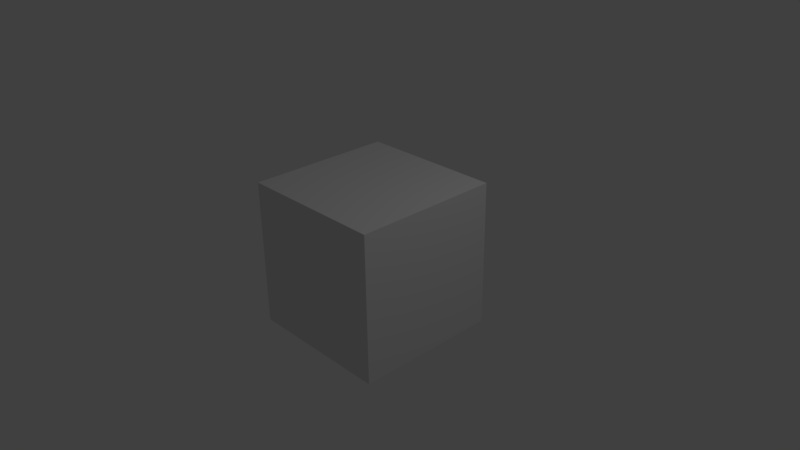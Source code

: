 # Source: Cup.blend  (saved by Blender 2.77.0; exported with 4.5.12 LTS)
import bpy
from mathutils import Matrix  # noqa: F401  (used for matrix-valued properties, if any)

bpy.ops.wm.read_factory_settings(use_empty=True)
scene = bpy.context.scene
scene.name = 'Scene'

# ---- collections
col_collection_1 = bpy.data.collections.new('Collection 1'); scene.collection.children.link(col_collection_1)

# ---- materials (node trees are filled in below, after node groups)
mat_material = bpy.data.materials.new('Material')
mat_material.alpha_threshold = 0.0
mat_material.use_transparent_shadow = False
mat_material.roughness = 0.5
mat_material.line_color = (0.0, 0.0, 0.0, 1.0)

# ---- material node trees

# ---- world
world_world = bpy.data.worlds.new('World'); scene.world = world_world
world_world.color = (0.05088, 0.05088, 0.05088)
world_world.use_sun_shadow = False
world_world.sun_shadow_jitter_overblur = 0.0
world_world.cycles.sampling_method = 'MANUAL'

# ---- cameras
cam_camera = bpy.data.cameras.new('Camera')
cam_camera.clip_end = 100.0
cam_camera.lens = 35.0
cam_camera.sensor_width = 32.0
cam_camera.sensor_height = 18.0
cam_camera.ortho_scale = 7.314
cam_camera.dof.focus_distance = 0.0
cam_camera.dof.aperture_fstop = 128.0

# ---- lights
light_lamp = bpy.data.lights.new('Lamp', 'POINT')
light_lamp.transmission_factor = 0.0
light_lamp.cutoff_distance = 30.0
light_lamp.energy = 100.0
light_lamp.shadow_buffer_clip_start = 1.001
light_lamp.shadow_soft_size = 0.1
light_lamp.shadow_maximum_resolution = 0.006
light_lamp.use_absolute_resolution = True

# ---- meshes
me_cube = bpy.data.meshes.new('Cube')
me_cube.from_pydata([(1.0, 1.0, -1.0), (1.0, -1.0, -1.0), (-1.0, -1.0, -1.0), (-1.0, 1.0, -1.0), (1.0, 1.0, 1.0), (1.0, -1.0, 1.0), (-1.0, -1.0, 1.0), (-1.0, 1.0, 1.0)], [], [(0, 1, 2, 3), (4, 7, 6, 5), (0, 4, 5, 1), (1, 5, 6, 2), (2, 6, 7, 3), (4, 0, 3, 7)])
me_cube.materials.append(mat_material)
me_cube.use_remesh_preserve_volume = False
me_cube.use_remesh_preserve_attributes = False
me_cube.use_mirror_vertex_groups = False
me_cube.update()

# ---- objects
ob_cube = bpy.data.objects.new('Cube', me_cube)
ob_lamp = bpy.data.objects.new('Lamp', light_lamp)
ob_camera = bpy.data.objects.new('Camera', cam_camera)

# ---- transforms, parenting, visibility, modifiers, constraints
ob_cube.location = (0.0, 0.0, 0.0)
ob_cube.lock_rotations_4d = False
ob_cube.empty_display_type = 'ARROWS'
ob_cube.lineart.crease_threshold = 0.0
ob_lamp.location = (4.076, 1.005, 5.904)
ob_lamp.rotation_euler = (0.6503, 0.05522, 1.866)
ob_lamp.lock_rotations_4d = False
ob_lamp.empty_display_type = 'ARROWS'
ob_lamp.color = (0.0, 0.0, 0.0, 0.0)
ob_lamp.lineart.crease_threshold = 0.0
ob_camera.location = (7.481, -6.508, 5.344)
ob_camera.rotation_euler = (1.109, 0.01082, 0.8149)
ob_camera.lock_rotations_4d = False
ob_camera.empty_display_type = 'ARROWS'
ob_camera.color = (0.0, 0.0, 0.0, 0.0)
ob_camera.display_type = 'WIRE'
ob_camera.lineart.crease_threshold = 0.0

# ---- collection membership
col_collection_1.objects.link(ob_cube)
col_collection_1.objects.link(ob_lamp)
col_collection_1.objects.link(ob_camera)

# ---- scene / render settings (as saved in the file)
scene.camera = ob_camera
scene.frame_start = 1; scene.frame_end = 250; scene.frame_set(1)
scene.render.engine = 'BLENDER_EEVEE_NEXT'
scene.render.resolution_percentage = 50
scene.render.dither_intensity = 0.0
scene.cycles.use_denoising = False
scene.cycles.samples = 128
scene.cycles.sampling_pattern = 'TABULATED_SOBOL'
scene.cycles.light_sampling_threshold = 0.0
scene.cycles.use_adaptive_sampling = False
scene.cycles.use_light_tree = False
scene.cycles.blur_glossy = 0.0
scene.cycles.sample_clamp_indirect = 0.0
scene.view_settings.view_transform = 'Standard'
bpy.context.view_layer.update()
